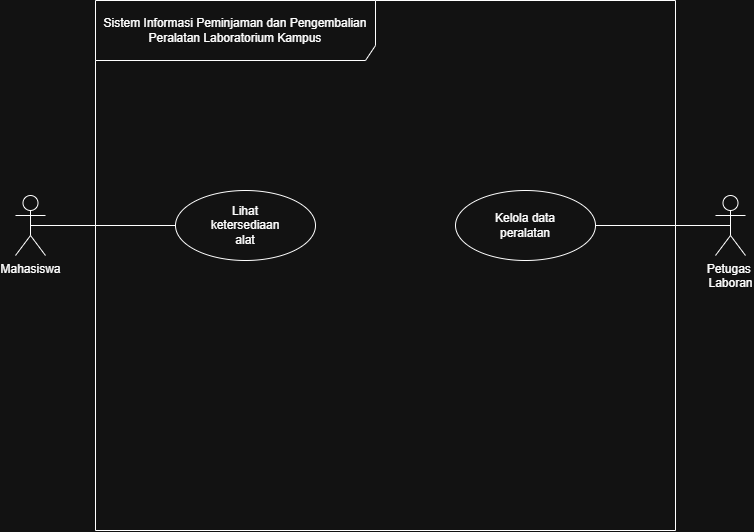

The diagram above was exported from draw.io. Its source (the exported page's mxGraphModel, read from the mxfile embedded in the PNG):
<mxGraphModel dx="1178" dy="648" grid="1" gridSize="10" guides="1" tooltips="1" connect="1" arrows="1" fold="1" page="1" pageScale="1" pageWidth="827" pageHeight="1169" math="0" shadow="0">
  <root>
    <mxCell id="0" />
    <mxCell id="1" parent="0" />
    <mxCell id="rUehuVII5Rn0Y819jLhG-10" edge="1" parent="1" source="rUehuVII5Rn0Y819jLhG-1" style="edgeStyle=orthogonalEdgeStyle;rounded=0;orthogonalLoop=1;jettySize=auto;html=1;endArrow=none;endFill=0;entryX=0;entryY=0.5;entryDx=0;entryDy=0;exitX=0.5;exitY=0.5;exitDx=0;exitDy=0;exitPerimeter=0;" target="rUehuVII5Rn0Y819jLhG-8" value="">
      <mxGeometry relative="1" as="geometry" />
    </mxCell>
    <mxCell id="rUehuVII5Rn0Y819jLhG-1" parent="1" style="shape=umlActor;verticalLabelPosition=bottom;verticalAlign=top;html=1;outlineConnect=0;" value="Mahasiswa&lt;div&gt;&lt;br&gt;&lt;/div&gt;" vertex="1">
      <mxGeometry height="60" width="30" x="40" y="295" as="geometry" />
    </mxCell>
    <mxCell id="rUehuVII5Rn0Y819jLhG-11" edge="1" parent="1" source="rUehuVII5Rn0Y819jLhG-3" style="edgeStyle=orthogonalEdgeStyle;rounded=0;orthogonalLoop=1;jettySize=auto;html=1;entryX=1;entryY=0.5;entryDx=0;entryDy=0;endArrow=none;endFill=0;exitX=0.5;exitY=0.5;exitDx=0;exitDy=0;exitPerimeter=0;" target="rUehuVII5Rn0Y819jLhG-9" value="">
      <mxGeometry relative="1" as="geometry" />
    </mxCell>
    <mxCell id="rUehuVII5Rn0Y819jLhG-3" parent="1" style="shape=umlActor;verticalLabelPosition=bottom;verticalAlign=top;html=1;outlineConnect=0;" value="Petugas&amp;nbsp;&lt;div&gt;Laboran&lt;/div&gt;" vertex="1">
      <mxGeometry height="60" width="30" x="740" y="295" as="geometry" />
    </mxCell>
    <mxCell id="rUehuVII5Rn0Y819jLhG-5" parent="1" style="shape=umlFrame;whiteSpace=wrap;html=1;pointerEvents=0;width=280;height=60;" value="Sistem Informasi Peminjaman dan Pengembalian Peralatan Laboratorium Kampus" vertex="1">
      <mxGeometry height="530" width="580" x="120" y="100" as="geometry" />
    </mxCell>
    <mxCell id="rUehuVII5Rn0Y819jLhG-8" parent="1" style="ellipse;whiteSpace=wrap;html=1;" value="Lihat&lt;div&gt;ketersediaan&lt;/div&gt;&lt;div&gt;&lt;span style=&quot;background-color: transparent; color: light-dark(rgb(0, 0, 0), rgb(255, 255, 255));&quot;&gt;alat&lt;/span&gt;&lt;/div&gt;" vertex="1">
      <mxGeometry height="70" width="140" x="200" y="290" as="geometry" />
    </mxCell>
    <mxCell id="rUehuVII5Rn0Y819jLhG-9" parent="1" style="ellipse;whiteSpace=wrap;html=1;" value="Kelola data&lt;div&gt;peralatan&lt;/div&gt;" vertex="1">
      <mxGeometry height="70" width="140" x="480" y="290" as="geometry" />
    </mxCell>
  </root>
</mxGraphModel>